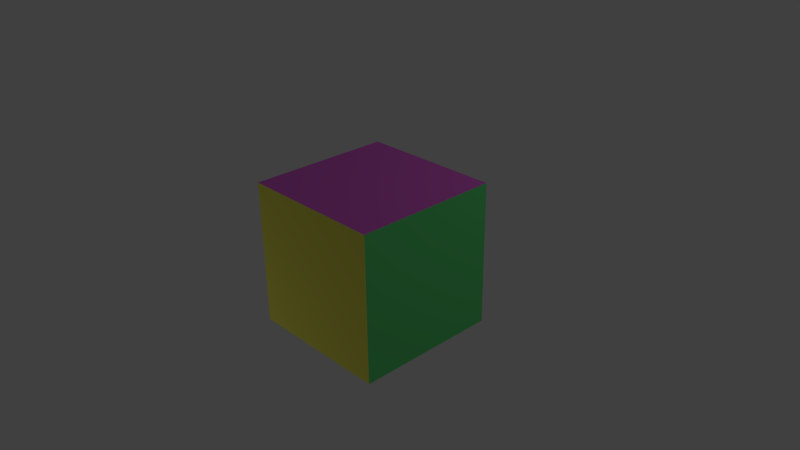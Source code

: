 # Source: incrediblylongname.blend  (saved by Blender 2.61.0; exported with 4.5.12 LTS)
import bpy
from mathutils import Matrix  # noqa: F401  (used for matrix-valued properties, if any)

bpy.ops.wm.read_factory_settings(use_empty=True)
scene = bpy.context.scene
scene.name = 'Scene'

# ---- collections
col_collection_1 = bpy.data.collections.new('Collection 1'); scene.collection.children.link(col_collection_1)

# ---- materials (node trees are filled in below, after node groups)
mat_material_006 = bpy.data.materials.new('Material.006')
mat_material_006.alpha_threshold = 0.0
mat_material_006.use_transparent_shadow = False
mat_material_006.preview_render_type = 'FLAT'
mat_material_006.diffuse_color = (1.0, 0.9578, 0.9708, 1.0)
mat_material_006.roughness = 0.5
mat_material_006.line_color = (0.0, 0.0, 0.0, 1.0)
mat_material_001 = bpy.data.materials.new('Material.001')
mat_material_001.alpha_threshold = 0.0
mat_material_001.use_transparent_shadow = False
mat_material_001.preview_render_type = 'FLAT'
mat_material_001.diffuse_color = (0.8, 0.7714, 0.1046, 1.0)
mat_material_001.roughness = 0.5
mat_material_001.line_color = (0.0, 0.0, 0.0, 1.0)
mat_material_002 = bpy.data.materials.new('Material.002')
mat_material_002.alpha_threshold = 0.0
mat_material_002.use_transparent_shadow = False
mat_material_002.preview_render_type = 'FLAT'
mat_material_002.diffuse_color = (0.1386, 0.8, 0.2245, 1.0)
mat_material_002.roughness = 0.5
mat_material_002.line_color = (0.0, 0.0, 0.0, 1.0)
mat_material_003 = bpy.data.materials.new('Material.003')
mat_material_003.alpha_threshold = 0.0
mat_material_003.use_transparent_shadow = False
mat_material_003.preview_render_type = 'FLAT'
mat_material_003.diffuse_color = (0.8, 0.149, 0.7458, 1.0)
mat_material_003.roughness = 0.5
mat_material_003.line_color = (0.0, 0.0, 0.0, 1.0)
mat_material_004 = bpy.data.materials.new('Material.004')
mat_material_004.alpha_threshold = 0.0
mat_material_004.use_transparent_shadow = False
mat_material_004.preview_render_type = 'FLAT'
mat_material_004.diffuse_color = (0.1317, 0.5269, 0.8, 1.0)
mat_material_004.roughness = 0.5
mat_material_004.line_color = (0.0, 0.0, 0.0, 1.0)
mat_material_005 = bpy.data.materials.new('Material.005')
mat_material_005.alpha_threshold = 0.0
mat_material_005.use_transparent_shadow = False
mat_material_005.preview_render_type = 'FLAT'
mat_material_005.diffuse_color = (0.8, 0.007639, 0.0, 1.0)
mat_material_005.roughness = 0.5
mat_material_005.line_color = (0.0, 0.0, 0.0, 1.0)

# ---- material node trees

# ---- world
world_world = bpy.data.worlds.new('World'); scene.world = world_world
world_world.color = (0.05088, 0.05088, 0.05088)
world_world.use_sun_shadow = False
world_world.sun_shadow_jitter_overblur = 0.0
world_world.cycles.sampling_method = 'MANUAL'
world_world.cycles.sample_map_resolution = 256

# ---- cameras
cam_camera = bpy.data.cameras.new('Camera')
cam_camera.clip_end = 100.0
cam_camera.lens = 35.0
cam_camera.sensor_width = 32.0
cam_camera.sensor_height = 18.0
cam_camera.ortho_scale = 7.314
cam_camera.dof.focus_distance = 0.0
cam_camera.dof.aperture_fstop = 128.0

# ---- lights
light_lamp = bpy.data.lights.new('Lamp', 'POINT')
light_lamp.transmission_factor = 0.0
light_lamp.cutoff_distance = 30.0
light_lamp.energy = 100.0
light_lamp.shadow_buffer_clip_start = 1.001
light_lamp.shadow_soft_size = 1.0
light_lamp.shadow_maximum_resolution = 0.006
light_lamp.use_absolute_resolution = True
light_lamp.cycles.use_multiple_importance_sampling = False

# ---- meshes
me_cube = bpy.data.meshes.new('Cube')
me_cube.from_pydata([(1.0, 1.0, -1.0), (1.0, -1.0, -1.0), (-1.0, -1.0, -1.0), (-1.0, 1.0, -1.0), (1.0, 1.0, 1.0), (1.0, -1.0, 1.0), (-1.0, -1.0, 1.0), (-1.0, 1.0, 1.0)], [], [(0, 1, 2, 3), (4, 7, 6, 5), (0, 4, 5, 1), (1, 5, 6, 2), (2, 6, 7, 3), (4, 0, 3, 7)])
me_cube.polygons.foreach_set('material_index', [0, 3, 2, 1, 5, 4])
_uv = me_cube.uv_layers.new(name='UVMap')
_uv.uv.foreach_set('vector', [0.00352, 0.9953, 0.00352, -0.004672, 1.004, -0.004672, 1.004, 0.9953, 1.008, 1.0, 0.007616, 1.0, 0.007616, 1.788e-07, 1.008, -2.98e-07, 1.008, 0.0, 1.008, 1.0, 0.007616, 1.0, 0.007616, 0.0, 1.008, 0.0, 1.008, 1.0, 0.007616, 1.0, 0.007616, 0.0, 1.0, 0.0, 1.0, 1.0, 3.576e-07, 1.0, 1.192e-07, 0.0, 0.00352, 0.9953, 0.00352, -0.004672, 1.004, -0.004672, 1.004, 0.9953])
me_cube.materials.append(mat_material_006)
me_cube.materials.append(mat_material_001)
me_cube.materials.append(mat_material_002)
me_cube.materials.append(mat_material_003)
me_cube.materials.append(mat_material_004)
me_cube.materials.append(mat_material_005)
me_cube.use_remesh_preserve_volume = False
me_cube.use_remesh_preserve_attributes = False
me_cube.use_mirror_vertex_groups = False
me_cube.update()

# ---- objects
ob_lamp_001 = bpy.data.objects.new('Lamp.001', light_lamp)
ob_cube = bpy.data.objects.new('Cube', me_cube)
ob_lamp = bpy.data.objects.new('Lamp', light_lamp)
ob_camera = bpy.data.objects.new('Camera', cam_camera)

# ---- transforms, parenting, visibility, modifiers, constraints
ob_lamp_001.location = (-4.169, -4.303, -4.542)
ob_lamp_001.rotation_euler = (0.6503, 0.05522, 1.866)
ob_lamp_001.lock_rotations_4d = False
ob_lamp_001.empty_display_type = 'ARROWS'
ob_lamp_001.color = (0.0, 0.0, 0.0, 0.0)
ob_lamp_001.lineart.crease_threshold = 0.0
ob_cube.location = (0.0, 0.0, 0.0)
ob_cube.lineart.crease_threshold = 0.0
ob_lamp.location = (4.076, 4.295, 5.253)
ob_lamp.rotation_euler = (0.6503, 0.05522, 1.866)
ob_lamp.lock_rotations_4d = False
ob_lamp.empty_display_type = 'ARROWS'
ob_lamp.color = (0.0, 0.0, 0.0, 0.0)
ob_lamp.lineart.crease_threshold = 0.0
ob_camera.location = (7.481, -6.508, 5.344)
ob_camera.rotation_euler = (1.109, 0.01082, 0.8149)
ob_camera.lock_rotations_4d = False
ob_camera.empty_display_type = 'ARROWS'
ob_camera.color = (0.0, 0.0, 0.0, 0.0)
ob_camera.display_type = 'WIRE'
ob_camera.lineart.crease_threshold = 0.0

# ---- collection membership
col_collection_1.objects.link(ob_lamp_001)
col_collection_1.objects.link(ob_cube)
col_collection_1.objects.link(ob_lamp)
col_collection_1.objects.link(ob_camera)

# ---- scene / render settings (as saved in the file)
scene.camera = ob_camera
scene.frame_start = 1; scene.frame_end = 250; scene.frame_set(1)
scene.render.engine = 'BLENDER_EEVEE_NEXT'
scene.render.image_settings.color_mode = 'RGB'
scene.render.image_settings.compression = 90
scene.render.resolution_percentage = 50
scene.render.dither_intensity = 0.0
scene.render.bake_margin = 2
scene.render.bake_bias = 0.0
scene.cycles.use_denoising = False
scene.cycles.samples = 10
scene.cycles.sampling_pattern = 'TABULATED_SOBOL'
scene.cycles.light_sampling_threshold = 0.0
scene.cycles.use_adaptive_sampling = False
scene.cycles.use_light_tree = False
scene.cycles.blur_glossy = 0.0
scene.cycles.volume_bounces = 1
scene.cycles.pixel_filter_type = 'GAUSSIAN'
scene.cycles.sample_clamp_indirect = 0.0
scene.view_settings.view_transform = 'Standard'
bpy.context.view_layer.update()
